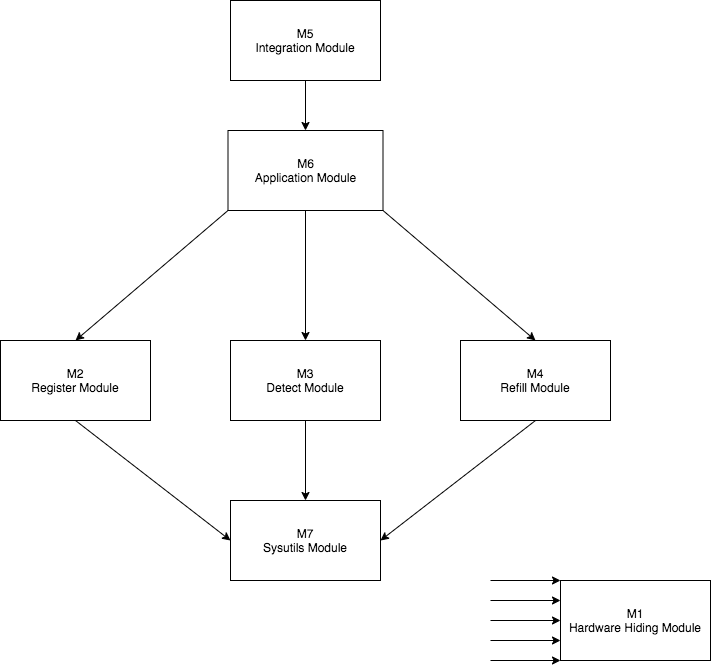

The diagram above was exported from draw.io. Its source (the exported page's mxGraphModel, read from the mxfile embedded in the PNG):
<mxGraphModel dx="946" dy="465" grid="1" gridSize="10" guides="1" tooltips="1" connect="1" arrows="1" fold="1" page="1" pageScale="1" pageWidth="850" pageHeight="1100" math="0" shadow="0">
  <root>
    <mxCell id="0" />
    <mxCell id="1" parent="0" />
    <mxCell id="YN4SAGP-2UFDcemYOi7D-1" value="M5&lt;br&gt;Integration Module" style="rounded=0;whiteSpace=wrap;html=1;" parent="1" vertex="1">
      <mxGeometry x="330" y="40" width="150" height="80" as="geometry" />
    </mxCell>
    <mxCell id="YN4SAGP-2UFDcemYOi7D-2" value="M4&lt;br&gt;Refill Module" style="rounded=0;whiteSpace=wrap;html=1;" parent="1" vertex="1">
      <mxGeometry x="560" y="380" width="150" height="80" as="geometry" />
    </mxCell>
    <mxCell id="YN4SAGP-2UFDcemYOi7D-5" value="M6&lt;br&gt;Application Module" style="rounded=0;whiteSpace=wrap;html=1;" parent="1" vertex="1">
      <mxGeometry x="327.5" y="170" width="155" height="80" as="geometry" />
    </mxCell>
    <mxCell id="YN4SAGP-2UFDcemYOi7D-6" value="M1&lt;br&gt;Hardware Hiding Module" style="rounded=0;whiteSpace=wrap;html=1;" parent="1" vertex="1">
      <mxGeometry x="660" y="620" width="150" height="80" as="geometry" />
    </mxCell>
    <mxCell id="YN4SAGP-2UFDcemYOi7D-7" value="M3&lt;br&gt;Detect Module" style="rounded=0;whiteSpace=wrap;html=1;" parent="1" vertex="1">
      <mxGeometry x="330" y="380" width="150" height="80" as="geometry" />
    </mxCell>
    <mxCell id="YN4SAGP-2UFDcemYOi7D-8" value="M2&lt;br&gt;Register Module" style="rounded=0;whiteSpace=wrap;html=1;" parent="1" vertex="1">
      <mxGeometry x="100" y="380" width="150" height="80" as="geometry" />
    </mxCell>
    <mxCell id="YN4SAGP-2UFDcemYOi7D-9" value="" style="endArrow=classic;html=1;exitX=0.5;exitY=1;exitDx=0;exitDy=0;entryX=0.5;entryY=0;entryDx=0;entryDy=0;" parent="1" source="YN4SAGP-2UFDcemYOi7D-1" target="YN4SAGP-2UFDcemYOi7D-5" edge="1">
      <mxGeometry width="50" height="50" relative="1" as="geometry">
        <mxPoint x="510" y="280" as="sourcePoint" />
        <mxPoint x="560" y="230" as="targetPoint" />
      </mxGeometry>
    </mxCell>
    <mxCell id="YN4SAGP-2UFDcemYOi7D-10" value="" style="endArrow=classic;html=1;entryX=0.5;entryY=0;entryDx=0;entryDy=0;exitX=1;exitY=1;exitDx=0;exitDy=0;" parent="1" source="YN4SAGP-2UFDcemYOi7D-5" target="YN4SAGP-2UFDcemYOi7D-2" edge="1">
      <mxGeometry width="50" height="50" relative="1" as="geometry">
        <mxPoint x="185" y="340" as="sourcePoint" />
        <mxPoint x="470" y="440" as="targetPoint" />
      </mxGeometry>
    </mxCell>
    <mxCell id="YN4SAGP-2UFDcemYOi7D-12" value="" style="endArrow=classic;html=1;entryX=0.5;entryY=0;entryDx=0;entryDy=0;exitX=0.5;exitY=1;exitDx=0;exitDy=0;" parent="1" source="YN4SAGP-2UFDcemYOi7D-5" target="YN4SAGP-2UFDcemYOi7D-7" edge="1">
      <mxGeometry width="50" height="50" relative="1" as="geometry">
        <mxPoint x="185" y="340" as="sourcePoint" />
        <mxPoint x="470" y="440" as="targetPoint" />
      </mxGeometry>
    </mxCell>
    <mxCell id="YN4SAGP-2UFDcemYOi7D-13" value="" style="endArrow=classic;html=1;exitX=0;exitY=1;exitDx=0;exitDy=0;entryX=0.5;entryY=0;entryDx=0;entryDy=0;" parent="1" source="YN4SAGP-2UFDcemYOi7D-5" target="YN4SAGP-2UFDcemYOi7D-8" edge="1">
      <mxGeometry width="50" height="50" relative="1" as="geometry">
        <mxPoint x="185" y="340" as="sourcePoint" />
        <mxPoint x="150" y="330" as="targetPoint" />
      </mxGeometry>
    </mxCell>
    <mxCell id="YN4SAGP-2UFDcemYOi7D-15" value="" style="endArrow=classic;html=1;entryX=0;entryY=0;entryDx=0;entryDy=0;" parent="1" target="YN4SAGP-2UFDcemYOi7D-6" edge="1">
      <mxGeometry width="50" height="50" relative="1" as="geometry">
        <mxPoint x="590" y="620" as="sourcePoint" />
        <mxPoint x="630" y="510" as="targetPoint" />
      </mxGeometry>
    </mxCell>
    <mxCell id="YN4SAGP-2UFDcemYOi7D-16" value="" style="endArrow=classic;html=1;entryX=0;entryY=0.5;entryDx=0;entryDy=0;" parent="1" target="YN4SAGP-2UFDcemYOi7D-6" edge="1">
      <mxGeometry width="50" height="50" relative="1" as="geometry">
        <mxPoint x="590" y="660" as="sourcePoint" />
        <mxPoint x="570" y="530" as="targetPoint" />
      </mxGeometry>
    </mxCell>
    <mxCell id="YN4SAGP-2UFDcemYOi7D-17" value="" style="endArrow=classic;html=1;entryX=0;entryY=0.25;entryDx=0;entryDy=0;" parent="1" target="YN4SAGP-2UFDcemYOi7D-6" edge="1">
      <mxGeometry width="50" height="50" relative="1" as="geometry">
        <mxPoint x="590" y="640" as="sourcePoint" />
        <mxPoint x="635" y="590" as="targetPoint" />
      </mxGeometry>
    </mxCell>
    <mxCell id="YN4SAGP-2UFDcemYOi7D-18" value="" style="endArrow=classic;html=1;entryX=0;entryY=0.75;entryDx=0;entryDy=0;" parent="1" target="YN4SAGP-2UFDcemYOi7D-6" edge="1">
      <mxGeometry width="50" height="50" relative="1" as="geometry">
        <mxPoint x="590" y="680" as="sourcePoint" />
        <mxPoint x="490" y="570" as="targetPoint" />
      </mxGeometry>
    </mxCell>
    <mxCell id="YN4SAGP-2UFDcemYOi7D-19" value="" style="endArrow=classic;html=1;entryX=0;entryY=1;entryDx=0;entryDy=0;" parent="1" target="YN4SAGP-2UFDcemYOi7D-6" edge="1">
      <mxGeometry width="50" height="50" relative="1" as="geometry">
        <mxPoint x="590" y="700" as="sourcePoint" />
        <mxPoint x="490" y="620" as="targetPoint" />
      </mxGeometry>
    </mxCell>
    <mxCell id="YN4SAGP-2UFDcemYOi7D-20" value="M7&lt;br&gt;Sysutils Module" style="rounded=0;whiteSpace=wrap;html=1;" parent="1" vertex="1">
      <mxGeometry x="330" y="540" width="150" height="80" as="geometry" />
    </mxCell>
    <mxCell id="YN4SAGP-2UFDcemYOi7D-21" value="" style="endArrow=classic;html=1;entryX=0;entryY=0.5;entryDx=0;entryDy=0;exitX=0.5;exitY=1;exitDx=0;exitDy=0;" parent="1" source="YN4SAGP-2UFDcemYOi7D-8" target="YN4SAGP-2UFDcemYOi7D-20" edge="1">
      <mxGeometry width="50" height="50" relative="1" as="geometry">
        <mxPoint x="170" y="560" as="sourcePoint" />
        <mxPoint x="220" y="510" as="targetPoint" />
      </mxGeometry>
    </mxCell>
    <mxCell id="YN4SAGP-2UFDcemYOi7D-22" value="" style="endArrow=classic;html=1;exitX=0.5;exitY=1;exitDx=0;exitDy=0;entryX=0.5;entryY=0;entryDx=0;entryDy=0;" parent="1" source="YN4SAGP-2UFDcemYOi7D-7" target="YN4SAGP-2UFDcemYOi7D-20" edge="1">
      <mxGeometry width="50" height="50" relative="1" as="geometry">
        <mxPoint x="390" y="540" as="sourcePoint" />
        <mxPoint x="440" y="490" as="targetPoint" />
      </mxGeometry>
    </mxCell>
    <mxCell id="YN4SAGP-2UFDcemYOi7D-23" value="" style="endArrow=classic;html=1;entryX=1;entryY=0.5;entryDx=0;entryDy=0;exitX=0.5;exitY=1;exitDx=0;exitDy=0;" parent="1" source="YN4SAGP-2UFDcemYOi7D-2" target="YN4SAGP-2UFDcemYOi7D-20" edge="1">
      <mxGeometry width="50" height="50" relative="1" as="geometry">
        <mxPoint x="600" y="570" as="sourcePoint" />
        <mxPoint x="650" y="520" as="targetPoint" />
      </mxGeometry>
    </mxCell>
  </root>
</mxGraphModel>